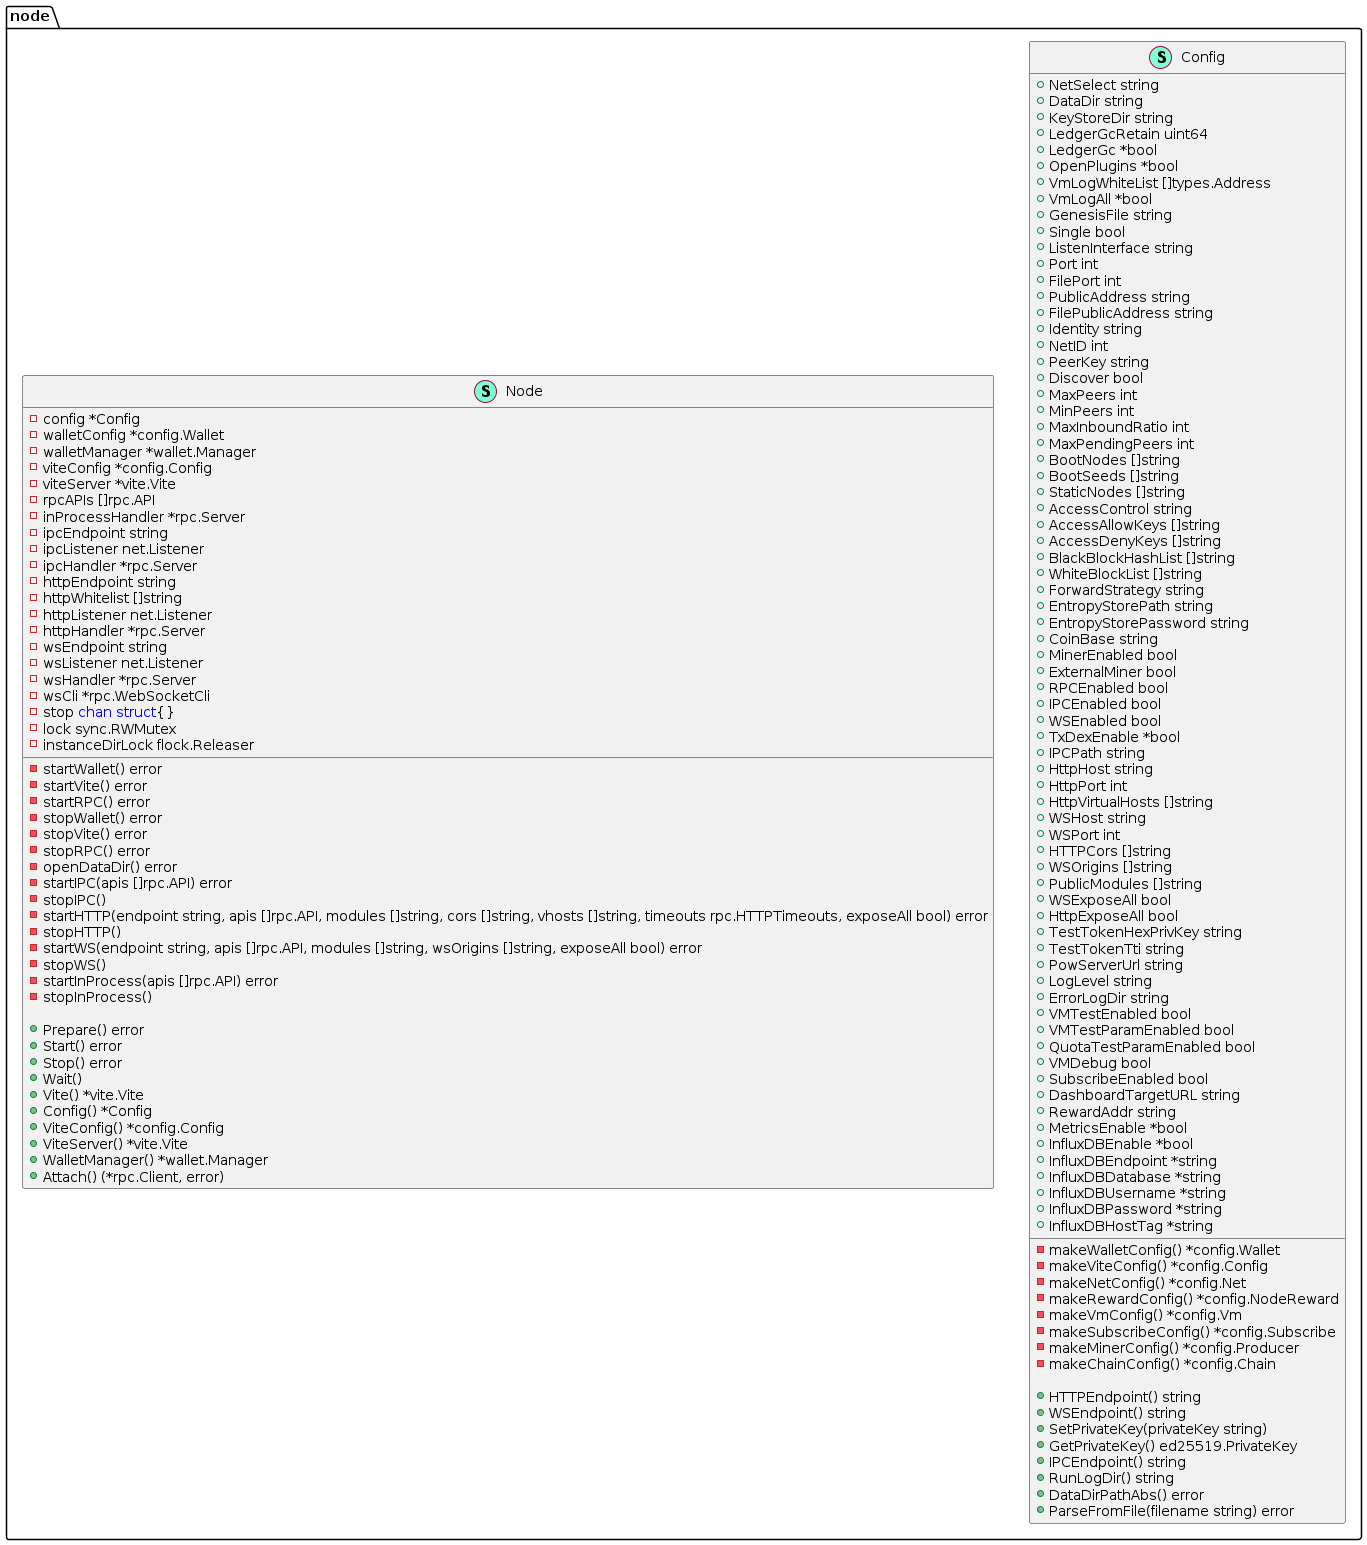

The diagram above was rendered by PlantUML. Its source (embedded in the PNG):
@startuml
namespace node {
    class Config << (S,Aquamarine) >> {
        + NetSelect string
        + DataDir string
        + KeyStoreDir string
        + LedgerGcRetain uint64
        + LedgerGc *bool
        + OpenPlugins *bool
        + VmLogWhiteList []types.Address
        + VmLogAll *bool
        + GenesisFile string
        + Single bool
        + ListenInterface string
        + Port int
        + FilePort int
        + PublicAddress string
        + FilePublicAddress string
        + Identity string
        + NetID int
        + PeerKey string
        + Discover bool
        + MaxPeers int
        + MinPeers int
        + MaxInboundRatio int
        + MaxPendingPeers int
        + BootNodes []string
        + BootSeeds []string
        + StaticNodes []string
        + AccessControl string
        + AccessAllowKeys []string
        + AccessDenyKeys []string
        + BlackBlockHashList []string
        + WhiteBlockList []string
        + ForwardStrategy string
        + EntropyStorePath string
        + EntropyStorePassword string
        + CoinBase string
        + MinerEnabled bool
        + ExternalMiner bool
        + RPCEnabled bool
        + IPCEnabled bool
        + WSEnabled bool
        + TxDexEnable *bool
        + IPCPath string
        + HttpHost string
        + HttpPort int
        + HttpVirtualHosts []string
        + WSHost string
        + WSPort int
        + HTTPCors []string
        + WSOrigins []string
        + PublicModules []string
        + WSExposeAll bool
        + HttpExposeAll bool
        + TestTokenHexPrivKey string
        + TestTokenTti string
        + PowServerUrl string
        + LogLevel string
        + ErrorLogDir string
        + VMTestEnabled bool
        + VMTestParamEnabled bool
        + QuotaTestParamEnabled bool
        + VMDebug bool
        + SubscribeEnabled bool
        + DashboardTargetURL string
        + RewardAddr string
        + MetricsEnable *bool
        + InfluxDBEnable *bool
        + InfluxDBEndpoint *string
        + InfluxDBDatabase *string
        + InfluxDBUsername *string
        + InfluxDBPassword *string
        + InfluxDBHostTag *string

        - makeWalletConfig() *config.Wallet
        - makeViteConfig() *config.Config
        - makeNetConfig() *config.Net
        - makeRewardConfig() *config.NodeReward
        - makeVmConfig() *config.Vm
        - makeSubscribeConfig() *config.Subscribe
        - makeMinerConfig() *config.Producer
        - makeChainConfig() *config.Chain

        + HTTPEndpoint() string
        + WSEndpoint() string
        + SetPrivateKey(privateKey string) 
        + GetPrivateKey() ed25519.PrivateKey
        + IPCEndpoint() string
        + RunLogDir() string
        + DataDirPathAbs() error
        + ParseFromFile(filename string) error

    }
    class Node << (S,Aquamarine) >> {
        - config *Config
        - walletConfig *config.Wallet
        - walletManager *wallet.Manager
        - viteConfig *config.Config
        - viteServer *vite.Vite
        - rpcAPIs []rpc.API
        - inProcessHandler *rpc.Server
        - ipcEndpoint string
        - ipcListener net.Listener
        - ipcHandler *rpc.Server
        - httpEndpoint string
        - httpWhitelist []string
        - httpListener net.Listener
        - httpHandler *rpc.Server
        - wsEndpoint string
        - wsListener net.Listener
        - wsHandler *rpc.Server
        - wsCli *rpc.WebSocketCli
        - stop <font color=blue>chan</font> <font color=blue>struct</font>{}
        - lock sync.RWMutex
        - instanceDirLock flock.Releaser

        - startWallet() error
        - startVite() error
        - startRPC() error
        - stopWallet() error
        - stopVite() error
        - stopRPC() error
        - openDataDir() error
        - startIPC(apis []rpc.API) error
        - stopIPC() 
        - startHTTP(endpoint string, apis []rpc.API, modules []string, cors []string, vhosts []string, timeouts rpc.HTTPTimeouts, exposeAll bool) error
        - stopHTTP() 
        - startWS(endpoint string, apis []rpc.API, modules []string, wsOrigins []string, exposeAll bool) error
        - stopWS() 
        - startInProcess(apis []rpc.API) error
        - stopInProcess() 

        + Prepare() error
        + Start() error
        + Stop() error
        + Wait() 
        + Vite() *vite.Vite
        + Config() *Config
        + ViteConfig() *config.Config
        + ViteServer() *vite.Vite
        + WalletManager() *wallet.Manager
        + Attach() (*rpc.Client, error)

    }
}


@enduml